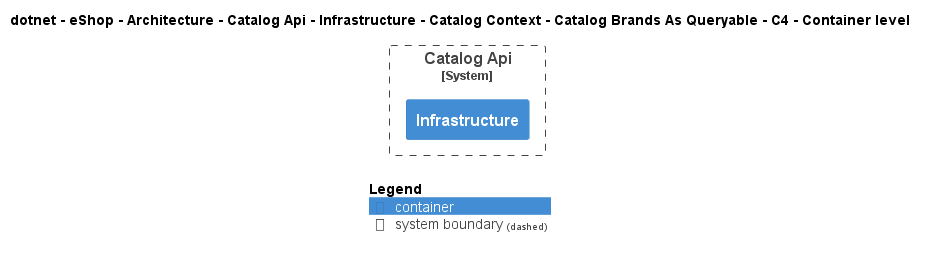

The diagram above was rendered by PlantUML. Its source (embedded in the PNG):
@startuml
!include ..\..\..\..\..\..\..\..\..\..\..\.c4s\C4_Container.puml

AddElementTag("c4interflow:lifecycle:new", $bgColor=green, $fontColor=#ffffff, $borderColor=green, $shadowing="False")
AddElementTag("c4interflow:lifecycle:changed", $bgColor=orange, $fontColor=#ffffff, $borderColor=orange, $shadowing="False")
AddElementTag("c4interflow:lifecycle:removed", $bgColor=red, $fontColor=#ffffff, $borderColor=red, $shadowing="False")

AddRelTag("c4interflow:lifecycle:new", $textColor=green, $lineColor=green)
AddRelTag("c4interflow:lifecycle:changed", $textColor=orange, $lineColor=orange)
AddRelTag("c4interflow:lifecycle:removed", $textColor=red, $lineColor=red)

SHOW_PERSON_PORTRAIT()
LAYOUT_TOP_DOWN()

skinparam linetype polyline

title dotnet - eShop - Architecture - Catalog Api - Infrastructure - Catalog Context - Catalog Brands As Queryable - C4 - Container level


System_Boundary(dotnet.eShop.Architecture.SoftwareSystems.CatalogApi, "Catalog Api") {
    Container(dotnet.eShop.Architecture.SoftwareSystems.CatalogApi.Containers.Infrastructure, "Infrastructure", "", "")
}



SHOW_LEGEND()
@enduml